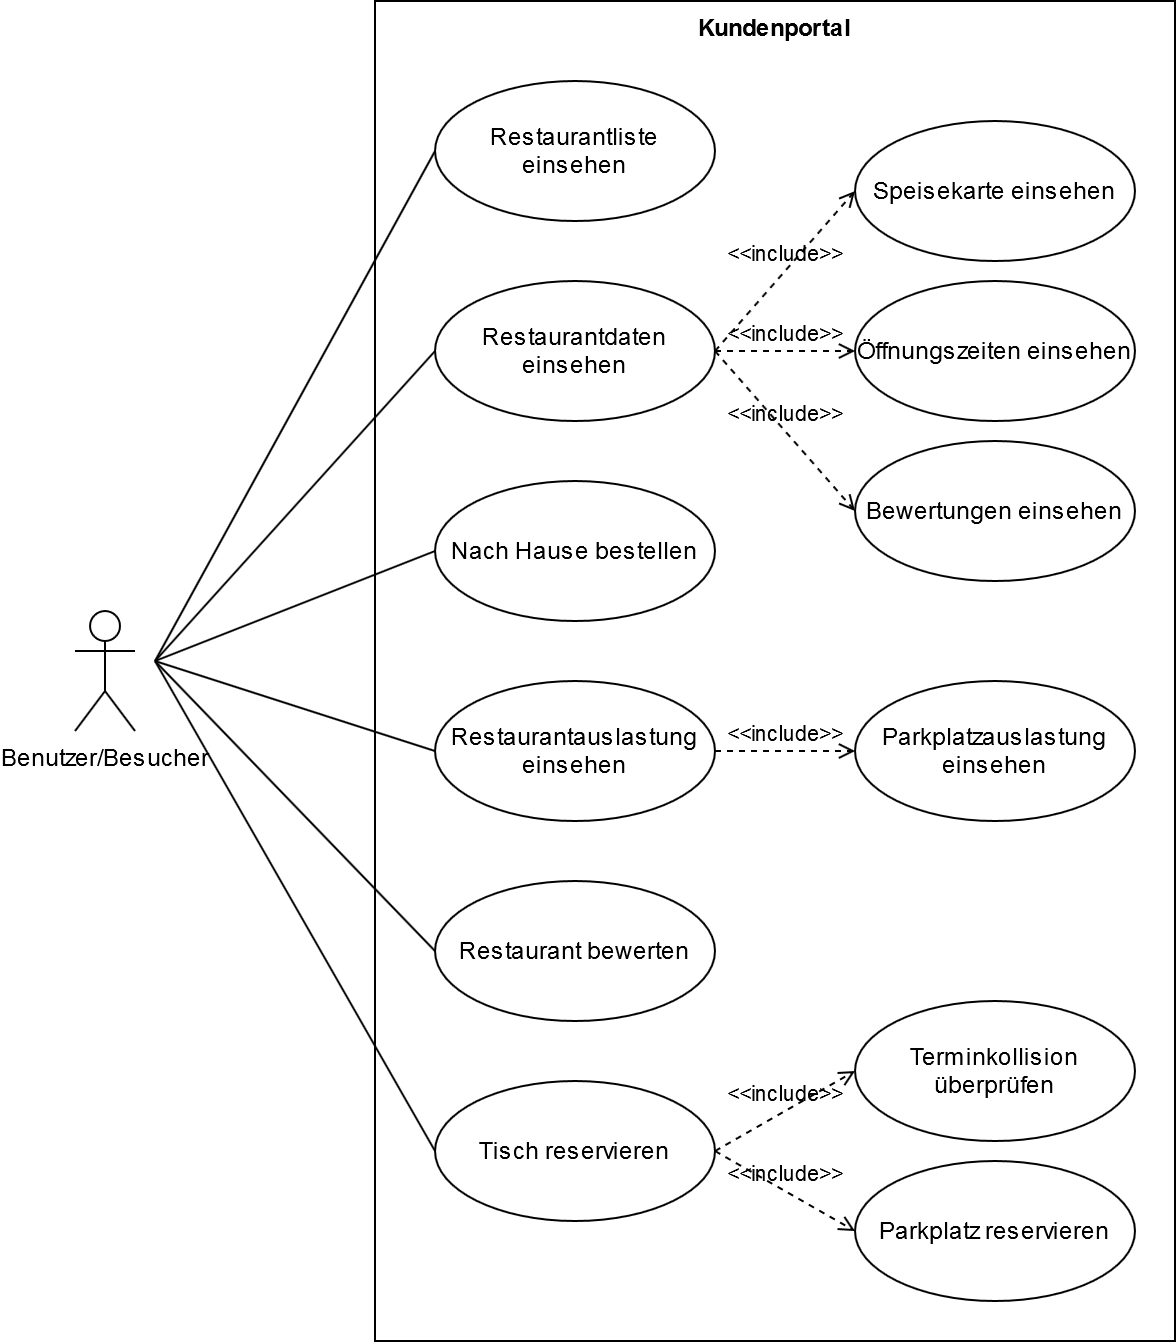

The diagram above was exported from draw.io. Its source (the exported page's mxGraphModel, read from the mxfile embedded in the PNG):
<mxGraphModel dx="1422" dy="769" grid="1" gridSize="10" guides="1" tooltips="1" connect="1" arrows="1" fold="1" page="1" pageScale="1" pageWidth="827" pageHeight="1169" math="0" shadow="0">
  <root>
    <mxCell id="0" />
    <mxCell id="1" parent="0" />
    <mxCell id="_VUXhlTTQ9ueGxHPxeeP-2" value="Kundenportal" style="shape=rect;html=1;verticalAlign=top;fontStyle=1;whiteSpace=wrap;align=center;" vertex="1" parent="1">
      <mxGeometry x="270" y="70" width="400" height="670" as="geometry" />
    </mxCell>
    <mxCell id="_VUXhlTTQ9ueGxHPxeeP-3" value="Restaurantliste einsehen" style="ellipse;whiteSpace=wrap;html=1;" vertex="1" parent="1">
      <mxGeometry x="300" y="110" width="140" height="70" as="geometry" />
    </mxCell>
    <mxCell id="_VUXhlTTQ9ueGxHPxeeP-4" value="Speisekarte einsehen" style="ellipse;whiteSpace=wrap;html=1;" vertex="1" parent="1">
      <mxGeometry x="510" y="130" width="140" height="70" as="geometry" />
    </mxCell>
    <mxCell id="_VUXhlTTQ9ueGxHPxeeP-5" value="Tisch reservieren" style="ellipse;whiteSpace=wrap;html=1;" vertex="1" parent="1">
      <mxGeometry x="300" y="610" width="140" height="70" as="geometry" />
    </mxCell>
    <mxCell id="_VUXhlTTQ9ueGxHPxeeP-6" value="Terminkollision überprüfen" style="ellipse;whiteSpace=wrap;html=1;" vertex="1" parent="1">
      <mxGeometry x="510" y="570" width="140" height="70" as="geometry" />
    </mxCell>
    <mxCell id="_VUXhlTTQ9ueGxHPxeeP-7" value="Parkplatz reservieren" style="ellipse;whiteSpace=wrap;html=1;" vertex="1" parent="1">
      <mxGeometry x="510" y="650" width="140" height="70" as="geometry" />
    </mxCell>
    <mxCell id="_VUXhlTTQ9ueGxHPxeeP-8" value="Restaurantauslastung einsehen" style="ellipse;whiteSpace=wrap;html=1;" vertex="1" parent="1">
      <mxGeometry x="300" y="410" width="140" height="70" as="geometry" />
    </mxCell>
    <mxCell id="_VUXhlTTQ9ueGxHPxeeP-9" value="Parkplatzauslastung einsehen" style="ellipse;whiteSpace=wrap;html=1;" vertex="1" parent="1">
      <mxGeometry x="510" y="410" width="140" height="70" as="geometry" />
    </mxCell>
    <mxCell id="_VUXhlTTQ9ueGxHPxeeP-10" value="&lt;div&gt;Restaurant bewerten&lt;/div&gt;" style="ellipse;whiteSpace=wrap;html=1;" vertex="1" parent="1">
      <mxGeometry x="300" y="510" width="140" height="70" as="geometry" />
    </mxCell>
    <mxCell id="_VUXhlTTQ9ueGxHPxeeP-11" value="&lt;div&gt;Restaurantdaten einsehen&lt;/div&gt;" style="ellipse;whiteSpace=wrap;html=1;" vertex="1" parent="1">
      <mxGeometry x="300" y="210" width="140" height="70" as="geometry" />
    </mxCell>
    <mxCell id="_VUXhlTTQ9ueGxHPxeeP-12" value="Nach Hause bestellen" style="ellipse;whiteSpace=wrap;html=1;" vertex="1" parent="1">
      <mxGeometry x="300" y="310" width="140" height="70" as="geometry" />
    </mxCell>
    <mxCell id="_VUXhlTTQ9ueGxHPxeeP-13" value="Öffnungszeiten einsehen" style="ellipse;whiteSpace=wrap;html=1;" vertex="1" parent="1">
      <mxGeometry x="510" y="210" width="140" height="70" as="geometry" />
    </mxCell>
    <mxCell id="_VUXhlTTQ9ueGxHPxeeP-14" value="Bewertungen einsehen" style="ellipse;whiteSpace=wrap;html=1;" vertex="1" parent="1">
      <mxGeometry x="510" y="290" width="140" height="70" as="geometry" />
    </mxCell>
    <mxCell id="_VUXhlTTQ9ueGxHPxeeP-15" value="&amp;lt;&amp;lt;include&amp;gt;&amp;gt;" style="edgeStyle=none;html=1;endArrow=open;verticalAlign=bottom;dashed=1;labelBackgroundColor=none;exitX=1;exitY=0.5;exitDx=0;exitDy=0;entryX=0;entryY=0.5;entryDx=0;entryDy=0;" edge="1" parent="1" source="_VUXhlTTQ9ueGxHPxeeP-11" target="_VUXhlTTQ9ueGxHPxeeP-4">
      <mxGeometry width="160" relative="1" as="geometry">
        <mxPoint x="330" y="460" as="sourcePoint" />
        <mxPoint x="490" y="460" as="targetPoint" />
      </mxGeometry>
    </mxCell>
    <mxCell id="_VUXhlTTQ9ueGxHPxeeP-16" value="&amp;lt;&amp;lt;include&amp;gt;&amp;gt;" style="edgeStyle=none;html=1;endArrow=open;verticalAlign=bottom;dashed=1;labelBackgroundColor=none;exitX=1;exitY=0.5;exitDx=0;exitDy=0;entryX=0;entryY=0.5;entryDx=0;entryDy=0;" edge="1" parent="1" target="_VUXhlTTQ9ueGxHPxeeP-13">
      <mxGeometry width="160" relative="1" as="geometry">
        <mxPoint x="440" y="245" as="sourcePoint" />
        <mxPoint x="510" y="175" as="targetPoint" />
      </mxGeometry>
    </mxCell>
    <mxCell id="_VUXhlTTQ9ueGxHPxeeP-17" value="&amp;lt;&amp;lt;include&amp;gt;&amp;gt;" style="edgeStyle=none;html=1;endArrow=open;verticalAlign=bottom;dashed=1;labelBackgroundColor=none;exitX=1;exitY=0.5;exitDx=0;exitDy=0;entryX=0;entryY=0.5;entryDx=0;entryDy=0;" edge="1" parent="1" source="_VUXhlTTQ9ueGxHPxeeP-11" target="_VUXhlTTQ9ueGxHPxeeP-14">
      <mxGeometry width="160" relative="1" as="geometry">
        <mxPoint x="450" y="255" as="sourcePoint" />
        <mxPoint x="520" y="185" as="targetPoint" />
      </mxGeometry>
    </mxCell>
    <mxCell id="_VUXhlTTQ9ueGxHPxeeP-18" value="&amp;lt;&amp;lt;include&amp;gt;&amp;gt;" style="edgeStyle=none;html=1;endArrow=open;verticalAlign=bottom;dashed=1;labelBackgroundColor=none;entryX=0;entryY=0.5;entryDx=0;entryDy=0;" edge="1" parent="1" source="_VUXhlTTQ9ueGxHPxeeP-8" target="_VUXhlTTQ9ueGxHPxeeP-9">
      <mxGeometry width="160" relative="1" as="geometry">
        <mxPoint x="470" y="440" as="sourcePoint" />
        <mxPoint x="630" y="440" as="targetPoint" />
      </mxGeometry>
    </mxCell>
    <mxCell id="_VUXhlTTQ9ueGxHPxeeP-19" value="&amp;lt;&amp;lt;include&amp;gt;&amp;gt;" style="edgeStyle=none;html=1;endArrow=open;verticalAlign=bottom;dashed=1;labelBackgroundColor=none;entryX=0;entryY=0.5;entryDx=0;entryDy=0;exitX=1;exitY=0.5;exitDx=0;exitDy=0;" edge="1" parent="1" source="_VUXhlTTQ9ueGxHPxeeP-5" target="_VUXhlTTQ9ueGxHPxeeP-6">
      <mxGeometry width="160" relative="1" as="geometry">
        <mxPoint x="440" y="445" as="sourcePoint" />
        <mxPoint x="510" y="445" as="targetPoint" />
      </mxGeometry>
    </mxCell>
    <mxCell id="_VUXhlTTQ9ueGxHPxeeP-20" value="&amp;lt;&amp;lt;include&amp;gt;&amp;gt;" style="edgeStyle=none;html=1;endArrow=open;verticalAlign=bottom;dashed=1;labelBackgroundColor=none;entryX=0;entryY=0.5;entryDx=0;entryDy=0;exitX=1;exitY=0.5;exitDx=0;exitDy=0;" edge="1" parent="1" target="_VUXhlTTQ9ueGxHPxeeP-7">
      <mxGeometry width="160" relative="1" as="geometry">
        <mxPoint x="440" y="645" as="sourcePoint" />
        <mxPoint x="510" y="605" as="targetPoint" />
      </mxGeometry>
    </mxCell>
    <mxCell id="_VUXhlTTQ9ueGxHPxeeP-21" value="Benutzer/Besucher" style="shape=umlActor;html=1;verticalLabelPosition=bottom;verticalAlign=top;align=center;" vertex="1" parent="1">
      <mxGeometry x="120" y="375" width="30" height="60" as="geometry" />
    </mxCell>
    <mxCell id="_VUXhlTTQ9ueGxHPxeeP-22" value="" style="endArrow=none;html=1;entryX=0;entryY=0.5;entryDx=0;entryDy=0;" edge="1" parent="1" target="_VUXhlTTQ9ueGxHPxeeP-3">
      <mxGeometry width="50" height="50" relative="1" as="geometry">
        <mxPoint x="160" y="400" as="sourcePoint" />
        <mxPoint x="230" y="290" as="targetPoint" />
      </mxGeometry>
    </mxCell>
    <mxCell id="_VUXhlTTQ9ueGxHPxeeP-23" value="" style="endArrow=none;html=1;entryX=0;entryY=0.5;entryDx=0;entryDy=0;" edge="1" parent="1" target="_VUXhlTTQ9ueGxHPxeeP-11">
      <mxGeometry width="50" height="50" relative="1" as="geometry">
        <mxPoint x="160" y="400" as="sourcePoint" />
        <mxPoint x="300" y="145" as="targetPoint" />
      </mxGeometry>
    </mxCell>
    <mxCell id="_VUXhlTTQ9ueGxHPxeeP-24" value="" style="endArrow=none;html=1;entryX=0;entryY=0.5;entryDx=0;entryDy=0;" edge="1" parent="1" target="_VUXhlTTQ9ueGxHPxeeP-12">
      <mxGeometry width="50" height="50" relative="1" as="geometry">
        <mxPoint x="160" y="400" as="sourcePoint" />
        <mxPoint x="300" y="245" as="targetPoint" />
      </mxGeometry>
    </mxCell>
    <mxCell id="_VUXhlTTQ9ueGxHPxeeP-25" value="" style="endArrow=none;html=1;entryX=0;entryY=0.5;entryDx=0;entryDy=0;" edge="1" parent="1" target="_VUXhlTTQ9ueGxHPxeeP-8">
      <mxGeometry width="50" height="50" relative="1" as="geometry">
        <mxPoint x="160" y="400" as="sourcePoint" />
        <mxPoint x="300" y="345" as="targetPoint" />
      </mxGeometry>
    </mxCell>
    <mxCell id="_VUXhlTTQ9ueGxHPxeeP-26" value="" style="endArrow=none;html=1;entryX=0;entryY=0.5;entryDx=0;entryDy=0;" edge="1" parent="1" target="_VUXhlTTQ9ueGxHPxeeP-10">
      <mxGeometry width="50" height="50" relative="1" as="geometry">
        <mxPoint x="160" y="400" as="sourcePoint" />
        <mxPoint x="300" y="445" as="targetPoint" />
      </mxGeometry>
    </mxCell>
    <mxCell id="_VUXhlTTQ9ueGxHPxeeP-27" value="" style="endArrow=none;html=1;entryX=0;entryY=0.5;entryDx=0;entryDy=0;" edge="1" parent="1" target="_VUXhlTTQ9ueGxHPxeeP-5">
      <mxGeometry width="50" height="50" relative="1" as="geometry">
        <mxPoint x="160" y="400" as="sourcePoint" />
        <mxPoint x="300" y="545" as="targetPoint" />
      </mxGeometry>
    </mxCell>
  </root>
</mxGraphModel>